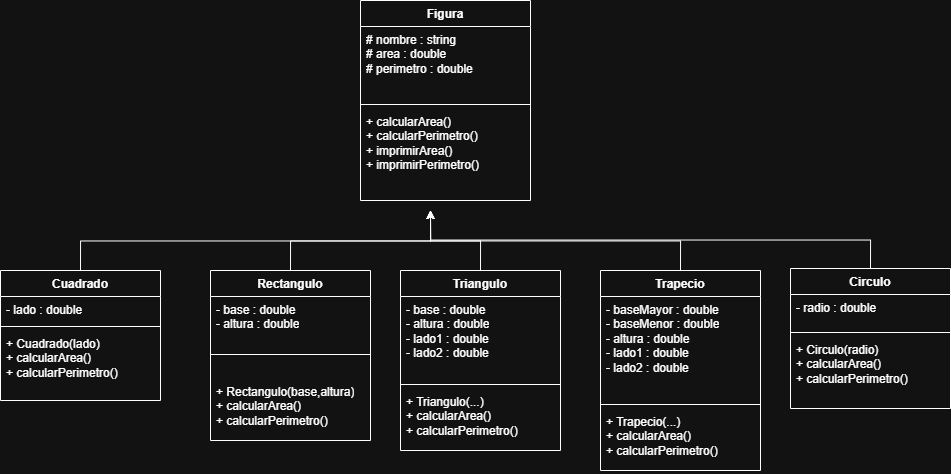

The diagram above was exported from draw.io. Its source (the exported page's mxGraphModel, read from the mxfile embedded in the PNG):
<mxGraphModel dx="1147" dy="585" grid="1" gridSize="10" guides="1" tooltips="1" connect="1" arrows="1" fold="1" page="1" pageScale="1" pageWidth="850" pageHeight="1100" math="0" shadow="0">
  <root>
    <mxCell id="0" />
    <mxCell id="1" parent="0" />
    <mxCell id="UBfywabxaoJWfSfyIVLT-5" parent="1" style="swimlane;fontStyle=1;align=center;verticalAlign=top;childLayout=stackLayout;horizontal=1;startSize=26;horizontalStack=0;resizeParent=1;resizeParentMax=0;resizeLast=0;collapsible=1;marginBottom=0;whiteSpace=wrap;html=1;" value="Figura" vertex="1">
      <mxGeometry height="200" width="170" x="440" y="10" as="geometry" />
    </mxCell>
    <mxCell id="UBfywabxaoJWfSfyIVLT-6" parent="UBfywabxaoJWfSfyIVLT-5" style="text;strokeColor=none;fillColor=none;align=left;verticalAlign=top;spacingLeft=4;spacingRight=4;overflow=hidden;rotatable=0;points=[[0,0.5],[1,0.5]];portConstraint=eastwest;whiteSpace=wrap;html=1;" value="# nombre : string&lt;br&gt;# area : double&lt;br&gt;# perimetro : double" vertex="1">
      <mxGeometry height="74" width="170" y="26" as="geometry" />
    </mxCell>
    <mxCell id="UBfywabxaoJWfSfyIVLT-7" parent="UBfywabxaoJWfSfyIVLT-5" style="line;strokeWidth=1;fillColor=none;align=left;verticalAlign=middle;spacingTop=-1;spacingLeft=3;spacingRight=3;rotatable=0;labelPosition=right;points=[];portConstraint=eastwest;strokeColor=inherit;" value="" vertex="1">
      <mxGeometry height="8" width="170" y="100" as="geometry" />
    </mxCell>
    <mxCell id="UBfywabxaoJWfSfyIVLT-8" parent="UBfywabxaoJWfSfyIVLT-5" style="text;strokeColor=none;fillColor=none;align=left;verticalAlign=top;spacingLeft=4;spacingRight=4;overflow=hidden;rotatable=0;points=[[0,0.5],[1,0.5]];portConstraint=eastwest;whiteSpace=wrap;html=1;" value="+ calcularArea()&lt;br&gt;+ calcularPerimetro()&lt;br&gt;+ imprimirArea()&lt;br&gt;+ imprimirPerimetro()" vertex="1">
      <mxGeometry height="92" width="170" y="108" as="geometry" />
    </mxCell>
    <mxCell id="UBfywabxaoJWfSfyIVLT-33" edge="1" parent="1" source="UBfywabxaoJWfSfyIVLT-9" style="edgeStyle=orthogonalEdgeStyle;rounded=0;orthogonalLoop=1;jettySize=auto;html=1;exitX=0.5;exitY=0;exitDx=0;exitDy=0;">
      <mxGeometry relative="1" as="geometry">
        <mxPoint x="510" y="220" as="targetPoint" />
      </mxGeometry>
    </mxCell>
    <mxCell id="UBfywabxaoJWfSfyIVLT-9" parent="1" style="swimlane;fontStyle=1;align=center;verticalAlign=top;childLayout=stackLayout;horizontal=1;startSize=26;horizontalStack=0;resizeParent=1;resizeParentMax=0;resizeLast=0;collapsible=1;marginBottom=0;whiteSpace=wrap;html=1;" value="Cuadrado" vertex="1">
      <mxGeometry height="130" width="160" x="80" y="280" as="geometry" />
    </mxCell>
    <mxCell id="UBfywabxaoJWfSfyIVLT-10" parent="UBfywabxaoJWfSfyIVLT-9" style="text;strokeColor=none;fillColor=none;align=left;verticalAlign=top;spacingLeft=4;spacingRight=4;overflow=hidden;rotatable=0;points=[[0,0.5],[1,0.5]];portConstraint=eastwest;whiteSpace=wrap;html=1;" value="- lado : double" vertex="1">
      <mxGeometry height="26" width="160" y="26" as="geometry" />
    </mxCell>
    <mxCell id="UBfywabxaoJWfSfyIVLT-11" parent="UBfywabxaoJWfSfyIVLT-9" style="line;strokeWidth=1;fillColor=none;align=left;verticalAlign=middle;spacingTop=-1;spacingLeft=3;spacingRight=3;rotatable=0;labelPosition=right;points=[];portConstraint=eastwest;strokeColor=inherit;" value="" vertex="1">
      <mxGeometry height="8" width="160" y="52" as="geometry" />
    </mxCell>
    <mxCell id="UBfywabxaoJWfSfyIVLT-12" parent="UBfywabxaoJWfSfyIVLT-9" style="text;strokeColor=none;fillColor=none;align=left;verticalAlign=top;spacingLeft=4;spacingRight=4;overflow=hidden;rotatable=0;points=[[0,0.5],[1,0.5]];portConstraint=eastwest;whiteSpace=wrap;html=1;" value="+ Cuadrado(lado)&lt;br&gt;+ calcularArea()&lt;br&gt;+ calcularPerimetro()" vertex="1">
      <mxGeometry height="70" width="160" y="60" as="geometry" />
    </mxCell>
    <mxCell id="UBfywabxaoJWfSfyIVLT-32" edge="1" parent="1" source="UBfywabxaoJWfSfyIVLT-13" style="edgeStyle=orthogonalEdgeStyle;rounded=0;orthogonalLoop=1;jettySize=auto;html=1;exitX=0.5;exitY=0;exitDx=0;exitDy=0;">
      <mxGeometry relative="1" as="geometry">
        <mxPoint x="510" y="220" as="targetPoint" />
      </mxGeometry>
    </mxCell>
    <mxCell id="UBfywabxaoJWfSfyIVLT-13" parent="1" style="swimlane;fontStyle=1;align=center;verticalAlign=top;childLayout=stackLayout;horizontal=1;startSize=26;horizontalStack=0;resizeParent=1;resizeParentMax=0;resizeLast=0;collapsible=1;marginBottom=0;whiteSpace=wrap;html=1;" value="Rectangulo" vertex="1">
      <mxGeometry height="170" width="160" x="290" y="280" as="geometry" />
    </mxCell>
    <mxCell id="UBfywabxaoJWfSfyIVLT-14" parent="UBfywabxaoJWfSfyIVLT-13" style="text;strokeColor=none;fillColor=none;align=left;verticalAlign=top;spacingLeft=4;spacingRight=4;overflow=hidden;rotatable=0;points=[[0,0.5],[1,0.5]];portConstraint=eastwest;whiteSpace=wrap;html=1;" value="- base : double&lt;br&gt;- altura : double" vertex="1">
      <mxGeometry height="34" width="160" y="26" as="geometry" />
    </mxCell>
    <mxCell id="UBfywabxaoJWfSfyIVLT-15" parent="UBfywabxaoJWfSfyIVLT-13" style="line;strokeWidth=1;fillColor=none;align=left;verticalAlign=middle;spacingTop=-1;spacingLeft=3;spacingRight=3;rotatable=0;labelPosition=right;points=[];portConstraint=eastwest;strokeColor=inherit;" value="" vertex="1">
      <mxGeometry height="48" width="160" y="60" as="geometry" />
    </mxCell>
    <mxCell id="UBfywabxaoJWfSfyIVLT-16" parent="UBfywabxaoJWfSfyIVLT-13" style="text;strokeColor=none;fillColor=none;align=left;verticalAlign=top;spacingLeft=4;spacingRight=4;overflow=hidden;rotatable=0;points=[[0,0.5],[1,0.5]];portConstraint=eastwest;whiteSpace=wrap;html=1;" value="+ Rectangulo(base,altura)&lt;br&gt;+ calcularArea()&lt;br&gt;+ calcularPerimetro()" vertex="1">
      <mxGeometry height="62" width="160" y="108" as="geometry" />
    </mxCell>
    <mxCell id="UBfywabxaoJWfSfyIVLT-29" edge="1" parent="1" source="UBfywabxaoJWfSfyIVLT-17" style="edgeStyle=orthogonalEdgeStyle;rounded=0;orthogonalLoop=1;jettySize=auto;html=1;exitX=0.5;exitY=0;exitDx=0;exitDy=0;">
      <mxGeometry relative="1" as="geometry">
        <mxPoint x="510" y="220" as="targetPoint" />
      </mxGeometry>
    </mxCell>
    <mxCell id="UBfywabxaoJWfSfyIVLT-17" parent="1" style="swimlane;fontStyle=1;align=center;verticalAlign=top;childLayout=stackLayout;horizontal=1;startSize=26;horizontalStack=0;resizeParent=1;resizeParentMax=0;resizeLast=0;collapsible=1;marginBottom=0;whiteSpace=wrap;html=1;" value="Triangulo" vertex="1">
      <mxGeometry height="180" width="160" x="480" y="280" as="geometry" />
    </mxCell>
    <mxCell id="UBfywabxaoJWfSfyIVLT-18" parent="UBfywabxaoJWfSfyIVLT-17" style="text;strokeColor=none;fillColor=none;align=left;verticalAlign=top;spacingLeft=4;spacingRight=4;overflow=hidden;rotatable=0;points=[[0,0.5],[1,0.5]];portConstraint=eastwest;whiteSpace=wrap;html=1;" value="- base : double&lt;br&gt;- altura : double&lt;br&gt;- lado1 : double&lt;br&gt;- lado2 : double" vertex="1">
      <mxGeometry height="84" width="160" y="26" as="geometry" />
    </mxCell>
    <mxCell id="UBfywabxaoJWfSfyIVLT-19" parent="UBfywabxaoJWfSfyIVLT-17" style="line;strokeWidth=1;fillColor=none;align=left;verticalAlign=middle;spacingTop=-1;spacingLeft=3;spacingRight=3;rotatable=0;labelPosition=right;points=[];portConstraint=eastwest;strokeColor=inherit;" value="" vertex="1">
      <mxGeometry height="8" width="160" y="110" as="geometry" />
    </mxCell>
    <mxCell id="UBfywabxaoJWfSfyIVLT-20" parent="UBfywabxaoJWfSfyIVLT-17" style="text;strokeColor=none;fillColor=none;align=left;verticalAlign=top;spacingLeft=4;spacingRight=4;overflow=hidden;rotatable=0;points=[[0,0.5],[1,0.5]];portConstraint=eastwest;whiteSpace=wrap;html=1;" value="+ Triangulo(...)&lt;br&gt;+ calcularArea()&lt;br&gt;+ calcularPerimetro()" vertex="1">
      <mxGeometry height="62" width="160" y="118" as="geometry" />
    </mxCell>
    <mxCell id="UBfywabxaoJWfSfyIVLT-30" edge="1" parent="1" source="UBfywabxaoJWfSfyIVLT-21" style="edgeStyle=orthogonalEdgeStyle;rounded=0;orthogonalLoop=1;jettySize=auto;html=1;exitX=0.5;exitY=0;exitDx=0;exitDy=0;">
      <mxGeometry relative="1" as="geometry">
        <mxPoint x="510" y="220" as="targetPoint" />
      </mxGeometry>
    </mxCell>
    <mxCell id="UBfywabxaoJWfSfyIVLT-21" parent="1" style="swimlane;fontStyle=1;align=center;verticalAlign=top;childLayout=stackLayout;horizontal=1;startSize=26;horizontalStack=0;resizeParent=1;resizeParentMax=0;resizeLast=0;collapsible=1;marginBottom=0;whiteSpace=wrap;html=1;" value="Trapecio" vertex="1">
      <mxGeometry height="200" width="160" x="680" y="280" as="geometry" />
    </mxCell>
    <mxCell id="UBfywabxaoJWfSfyIVLT-22" parent="UBfywabxaoJWfSfyIVLT-21" style="text;strokeColor=none;fillColor=none;align=left;verticalAlign=top;spacingLeft=4;spacingRight=4;overflow=hidden;rotatable=0;points=[[0,0.5],[1,0.5]];portConstraint=eastwest;whiteSpace=wrap;html=1;" value="- baseMayor : double&lt;br&gt;- baseMenor : double&lt;br&gt;- altura : double&lt;br&gt;- lado1 : double&lt;br&gt;- lado2 : double" vertex="1">
      <mxGeometry height="104" width="160" y="26" as="geometry" />
    </mxCell>
    <mxCell id="UBfywabxaoJWfSfyIVLT-23" parent="UBfywabxaoJWfSfyIVLT-21" style="line;strokeWidth=1;fillColor=none;align=left;verticalAlign=middle;spacingTop=-1;spacingLeft=3;spacingRight=3;rotatable=0;labelPosition=right;points=[];portConstraint=eastwest;strokeColor=inherit;" value="" vertex="1">
      <mxGeometry height="8" width="160" y="130" as="geometry" />
    </mxCell>
    <mxCell id="UBfywabxaoJWfSfyIVLT-24" parent="UBfywabxaoJWfSfyIVLT-21" style="text;strokeColor=none;fillColor=none;align=left;verticalAlign=top;spacingLeft=4;spacingRight=4;overflow=hidden;rotatable=0;points=[[0,0.5],[1,0.5]];portConstraint=eastwest;whiteSpace=wrap;html=1;" value="+ Trapecio(...)&lt;br&gt;+ calcularArea()&lt;br&gt;+ calcularPerimetro()" vertex="1">
      <mxGeometry height="62" width="160" y="138" as="geometry" />
    </mxCell>
    <mxCell id="UBfywabxaoJWfSfyIVLT-31" edge="1" parent="1" source="UBfywabxaoJWfSfyIVLT-25" style="edgeStyle=orthogonalEdgeStyle;rounded=0;orthogonalLoop=1;jettySize=auto;html=1;exitX=0.5;exitY=0;exitDx=0;exitDy=0;">
      <mxGeometry relative="1" as="geometry">
        <mxPoint x="510" y="220" as="targetPoint" />
      </mxGeometry>
    </mxCell>
    <mxCell id="UBfywabxaoJWfSfyIVLT-25" parent="1" style="swimlane;fontStyle=1;align=center;verticalAlign=top;childLayout=stackLayout;horizontal=1;startSize=26;horizontalStack=0;resizeParent=1;resizeParentMax=0;resizeLast=0;collapsible=1;marginBottom=0;whiteSpace=wrap;html=1;" value="Circulo" vertex="1">
      <mxGeometry height="140" width="160" x="870" y="278" as="geometry" />
    </mxCell>
    <mxCell id="UBfywabxaoJWfSfyIVLT-26" parent="UBfywabxaoJWfSfyIVLT-25" style="text;strokeColor=none;fillColor=none;align=left;verticalAlign=top;spacingLeft=4;spacingRight=4;overflow=hidden;rotatable=0;points=[[0,0.5],[1,0.5]];portConstraint=eastwest;whiteSpace=wrap;html=1;" value="- radio : double" vertex="1">
      <mxGeometry height="34" width="160" y="26" as="geometry" />
    </mxCell>
    <mxCell id="UBfywabxaoJWfSfyIVLT-27" parent="UBfywabxaoJWfSfyIVLT-25" style="line;strokeWidth=1;fillColor=none;align=left;verticalAlign=middle;spacingTop=-1;spacingLeft=3;spacingRight=3;rotatable=0;labelPosition=right;points=[];portConstraint=eastwest;strokeColor=inherit;" value="" vertex="1">
      <mxGeometry height="8" width="160" y="60" as="geometry" />
    </mxCell>
    <mxCell id="UBfywabxaoJWfSfyIVLT-28" parent="UBfywabxaoJWfSfyIVLT-25" style="text;strokeColor=none;fillColor=none;align=left;verticalAlign=top;spacingLeft=4;spacingRight=4;overflow=hidden;rotatable=0;points=[[0,0.5],[1,0.5]];portConstraint=eastwest;whiteSpace=wrap;html=1;" value="+ Circulo(radio)&lt;br&gt;+ calcularArea()&lt;br&gt;+ calcularPerimetro()" vertex="1">
      <mxGeometry height="72" width="160" y="68" as="geometry" />
    </mxCell>
  </root>
</mxGraphModel>